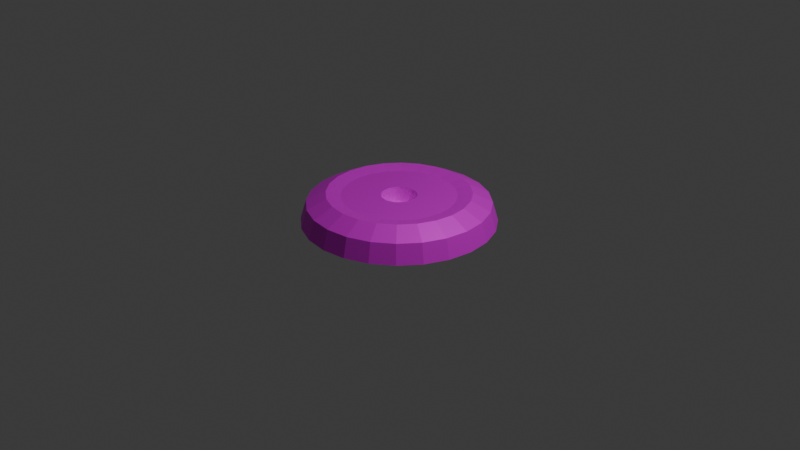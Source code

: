 # Source: gun-platform.blend  (saved by Blender 4.0.36; exported with 4.5.12 LTS)
import bpy
from mathutils import Matrix  # noqa: F401  (used for matrix-valued properties, if any)

bpy.ops.wm.read_factory_settings(use_empty=True)
scene = bpy.context.scene
scene.name = 'Scene'

# ---- collections
col_collection = bpy.data.collections.new('Collection'); scene.collection.children.link(col_collection)

# ---- images (referenced by path relative to the original .blend; pixels are not part of the script)
import os
ASSET_DIR = os.environ.get("B2B_ASSET_DIR", "")  # directory of the original .blend (textures are referenced by path, not embedded)
HERE = os.path.dirname(os.path.abspath(__file__))  # packed textures are extracted next to this script under _unpacked/

def load_image(name, relpath, width, height, colorspace="sRGB"):
    """Load a texture the original file referenced (path relative to the .blend, or extracted next to this script)."""
    p = next((c for c in (os.path.join(HERE, relpath), os.path.join(ASSET_DIR, relpath)) if relpath and os.path.exists(c)), "")
    if p:
        img = bpy.data.images.load(p, check_existing=True)
        img.name = name
    else:  # same state as the original file: an image datablock whose file is absent (Cycles renders it pink)
        img = bpy.data.images.new(name, width, height)
        img.source = "FILE"
        img.filepath = "//" + (relpath or name)
    img.colorspace_settings.name = colorspace
    return img
img_gunplatform_texture = load_image('gunPlatform_texture', 'gunPlatform_texture.png', 1024, 1024, 'sRGB')

# ---- materials (node trees are filled in below, after node groups)
mat_gunplatform_material = bpy.data.materials.new('gunPlatform_material')
mat_gunplatform_material.use_transparent_shadow = False
mat_gunplatform_material.metallic = 0.4014

# ---- material node trees
mat_gunplatform_material.use_nodes = True; mat_gunplatform_material.node_tree.nodes.clear()
_N = mat_gunplatform_material.node_tree.nodes; _L = mat_gunplatform_material.node_tree.links
n0 = _N.new('ShaderNodeBsdfPrincipled'); n0.name = 'Principled BSDF'; n0.location = (10, 300)
n0.inputs[1].default_value = 0.3419
n0.inputs[3].default_value = 1.45
n1 = _N.new('ShaderNodeOutputMaterial'); n1.name = 'Material Output'; n1.location = (300, 300)
n2 = _N.new('ShaderNodeTexImage'); n2.name = 'Image Texture'; n2.location = (-280, 275)
n2.image = img_gunplatform_texture
_L.new(n0.outputs[0], n1.inputs[0])
_L.new(n2.outputs[0], n0.inputs[0])
n1.is_active_output = True

# ---- world
world_world = bpy.data.worlds.new('World'); scene.world = world_world
world_world.use_nodes = True; world_world.node_tree.nodes.clear()
_N = world_world.node_tree.nodes; _L = world_world.node_tree.links
n0 = _N.new('ShaderNodeOutputWorld'); n0.name = 'World Output'; n0.location = (300, 300)
n1 = _N.new('ShaderNodeBackground'); n1.name = 'Background'; n1.location = (10, 300)
n1.inputs[0].default_value = (0.05088, 0.05088, 0.05088, 1.0)
_L.new(n1.outputs[0], n0.inputs[0])
n0.is_active_output = True
world_world.color = (0.05088, 0.05088, 0.05088)
world_world.use_sun_shadow = False
world_world.sun_shadow_jitter_overblur = 0.0

# ---- cameras
cam_camera = bpy.data.cameras.new('Camera')
cam_camera.clip_end = 100.0
cam_camera.ortho_scale = 7.314

# ---- lights
light_light = bpy.data.lights.new('Light', 'POINT')
light_light.transmission_factor = 0.0
light_light.use_soft_falloff = False
light_light.energy = 1000.0
light_light.shadow_soft_size = 0.1
light_light.shadow_maximum_resolution = 0.006
light_light.use_absolute_resolution = True

# ---- meshes
me_cylinder_001 = bpy.data.meshes.new('Cylinder.001')
me_cylinder_001.from_pydata([(4.967e-09, 1.0, -1.192e-08), (-1.205e-07, 0.1437, 0.1283), (0.2588, 0.9659, -1.192e-08), (0.0372, 0.1388, 0.1283), (0.5, 0.866, -1.192e-08), (0.07186, 0.1245, 0.1283), (0.7071, 0.7071, -1.192e-08), (0.1016, 0.1016, 0.1283), (0.866, 0.5, -1.192e-08), (0.1245, 0.07186, 0.1283), (0.9659, 0.2588, -1.192e-08), (0.1388, 0.0372, 0.1283), (1.0, 1.738e-08, -1.192e-08), (0.1437, -8.064e-08, 0.1283), (0.9659, -0.2588, -1.192e-08), (0.1388, -0.0372, 0.1283), (0.866, -0.5, -1.192e-08), (0.1245, -0.07186, 0.1283), (0.7071, -0.7071, -1.192e-08), (0.1016, -0.1016, 0.1283), (0.5, -0.866, -1.192e-08), (0.07186, -0.1245, 0.1283), (0.2588, -0.9659, -1.192e-08), (0.0372, -0.1388, 0.1283), (4.967e-09, -1.0, -1.192e-08), (-2.442e-08, -0.1437, 0.1283), (-0.2588, -0.9659, -1.192e-08), (-0.0372, -0.1388, 0.1283), (-0.5, -0.866, -1.192e-08), (-0.07186, -0.1245, 0.1283), (-0.7071, -0.7071, -1.192e-08), (-0.1016, -0.1016, 0.1283), (-0.866, -0.5, -1.192e-08), (-0.1245, -0.07186, 0.1283), (-0.9659, -0.2588, -1.192e-08), (-0.1388, -0.0372, 0.1283), (-1.0, 1.738e-08, -1.192e-08), (-0.1437, -6.557e-08, 0.1283), (-0.9659, 0.2588, -1.192e-08), (-0.1388, 0.0372, 0.1283), (-0.866, 0.5, -1.192e-08), (-0.1245, 0.07186, 0.1283), (-0.7071, 0.7071, -1.192e-08), (-0.1016, 0.1016, 0.1283), (-0.5, 0.866, -1.192e-08), (-0.07186, 0.1245, 0.1283), (-0.2588, 0.9659, -1.192e-08), (-0.0372, 0.1388, 0.1283), (0.2435, 0.9087, 0.2), (0.4704, 0.8147, 0.2), (0.6652, 0.6652, 0.2), (0.8147, 0.4704, 0.2), (0.9087, 0.2435, 0.2), (-0.4704, -0.8147, 0.2), (-0.6652, -0.6652, 0.2), (-0.8147, 0.4704, 0.2), (0.9407, 1.635e-08, 0.2), (0.8147, -0.4704, 0.2), (0.6652, -0.6652, 0.2), (0.4704, -0.8147, 0.2), (4.673e-09, -0.9407, 0.2), (-0.8147, -0.4704, 0.2), (-0.9087, -0.2435, 0.2), (-0.9407, 1.635e-08, 0.2), (-0.2435, 0.9087, 0.2), (4.673e-09, 0.9407, 0.2), (0.9087, -0.2435, 0.2), (0.2435, -0.9087, 0.2), (-0.2435, -0.9087, 0.2), (-0.9087, 0.2435, 0.2), (-0.6652, 0.6652, 0.2), (-0.4704, 0.8147, 0.2), (0.1913, 0.7138, 0.3), (2.636e-08, 0.739, 0.3), (0.3695, 0.64, 0.3), (0.5225, 0.5225, 0.3), (0.64, 0.3695, 0.3), (0.7138, 0.1913, 0.3), (0.739, 1.787e-08, 0.3), (0.7138, -0.1913, 0.3), (0.64, -0.3695, 0.3), (0.5225, -0.5225, 0.3), (0.3695, -0.64, 0.3), (0.1913, -0.7138, 0.3), (2.636e-08, -0.739, 0.3), (-0.1913, -0.7138, 0.3), (-0.3695, -0.64, 0.3), (-0.5225, -0.5225, 0.3), (-0.64, -0.3695, 0.3), (-0.7138, -0.1913, 0.3), (-0.739, 1.787e-08, 0.3), (-0.7138, 0.1913, 0.3), (-0.64, 0.3695, 0.3), (-0.5225, 0.5225, 0.3), (-0.3695, 0.64, 0.3), (-0.1913, 0.7138, 0.3), (0.1521, 0.5677, 0.27), (-5.137e-08, 0.5877, 0.27), (0.2938, 0.509, 0.27), (0.4156, 0.4156, 0.27), (0.509, 0.2938, 0.27), (0.5677, 0.1521, 0.27), (0.5877, -3.732e-09, 0.27), (0.5677, -0.1521, 0.27), (0.509, -0.2938, 0.27), (0.4156, -0.4156, 0.27), (0.2938, -0.509, 0.27), (0.1521, -0.5677, 0.27), (-4.752e-09, -0.5877, 0.27), (-0.1521, -0.5677, 0.27), (-0.2938, -0.509, 0.27), (-0.4156, -0.4156, 0.27), (-0.509, -0.2938, 0.27), (-0.5677, -0.1521, 0.27), (-0.5877, -3.732e-09, 0.27), (-0.5677, 0.1521, 0.27), (-0.509, 0.2938, 0.27), (-0.4156, 0.4156, 0.27), (-0.2938, 0.509, 0.27), (-0.1521, 0.5677, 0.27), (0.04769, 0.178, 0.27), (-1.302e-07, 0.1842, 0.27), (0.09212, 0.1596, 0.27), (0.1303, 0.1303, 0.27), (0.1596, 0.09212, 0.27), (0.178, 0.04769, 0.27), (0.1842, -7.65e-08, 0.27), (0.178, -0.04769, 0.27), (0.1596, -0.09212, 0.27), (0.1303, -0.1303, 0.27), (0.09212, -0.1596, 0.27), (0.04769, -0.178, 0.27), (-1.991e-08, -0.1842, 0.27), (-0.04769, -0.178, 0.27), (-0.09212, -0.1596, 0.27), (-0.1303, -0.1303, 0.27), (-0.1596, -0.09212, 0.27), (-0.178, -0.04769, 0.27), (-0.1842, -7.65e-08, 0.27), (-0.178, 0.04769, 0.27), (-0.1596, 0.09212, 0.27), (-0.1303, 0.1303, 0.27), (-0.09212, 0.1596, 0.27), (-0.04769, 0.178, 0.27)], [], [(0, 65, 48, 2), (2, 48, 49, 4), (4, 49, 50, 6), (6, 50, 51, 8), (8, 51, 52, 10), (10, 52, 56, 12), (12, 56, 66, 14), (14, 66, 57, 16), (16, 57, 58, 18), (18, 58, 59, 20), (20, 59, 67, 22), (22, 67, 60, 24), (24, 60, 68, 26), (26, 68, 53, 28), (28, 53, 54, 30), (30, 54, 61, 32), (32, 61, 62, 34), (34, 62, 63, 36), (36, 63, 69, 38), (38, 69, 55, 40), (40, 55, 70, 42), (42, 70, 71, 44), (3, 1, 47, 45, 43, 41, 39, 37, 35, 33, 31, 29, 27, 25, 23, 21, 19, 17, 15, 13, 11, 9, 7, 5), (44, 71, 64, 46), (46, 64, 65, 0), (0, 2, 4, 6, 8, 10, 12, 14, 16, 18, 20, 22, 24, 26, 28, 30, 32, 34, 36, 38, 40, 42, 44, 46), (73, 72, 48, 65), (72, 74, 49, 48), (74, 75, 50, 49), (75, 76, 51, 50), (76, 77, 52, 51), (77, 78, 56, 52), (78, 79, 66, 56), (79, 80, 57, 66), (80, 81, 58, 57), (81, 82, 59, 58), (82, 83, 67, 59), (83, 84, 60, 67), (84, 85, 68, 60), (85, 86, 53, 68), (86, 87, 54, 53), (87, 88, 61, 54), (88, 89, 62, 61), (89, 90, 63, 62), (90, 91, 69, 63), (91, 92, 55, 69), (92, 93, 70, 55), (93, 94, 71, 70), (94, 95, 64, 71), (95, 73, 65, 64), (97, 96, 72, 73), (96, 98, 74, 72), (98, 99, 75, 74), (99, 100, 76, 75), (100, 101, 77, 76), (101, 102, 78, 77), (102, 103, 79, 78), (103, 104, 80, 79), (104, 105, 81, 80), (105, 106, 82, 81), (106, 107, 83, 82), (107, 108, 84, 83), (108, 109, 85, 84), (109, 110, 86, 85), (110, 111, 87, 86), (111, 112, 88, 87), (112, 113, 89, 88), (113, 114, 90, 89), (114, 115, 91, 90), (115, 116, 92, 91), (116, 117, 93, 92), (117, 118, 94, 93), (118, 119, 95, 94), (119, 97, 73, 95), (121, 120, 96, 97), (120, 122, 98, 96), (122, 123, 99, 98), (123, 124, 100, 99), (124, 125, 101, 100), (125, 126, 102, 101), (126, 127, 103, 102), (127, 128, 104, 103), (128, 129, 105, 104), (129, 130, 106, 105), (130, 131, 107, 106), (131, 132, 108, 107), (132, 133, 109, 108), (133, 134, 110, 109), (134, 135, 111, 110), (135, 136, 112, 111), (136, 137, 113, 112), (137, 138, 114, 113), (138, 139, 115, 114), (139, 140, 116, 115), (140, 141, 117, 116), (141, 142, 118, 117), (142, 143, 119, 118), (143, 121, 97, 119), (1, 3, 120, 121), (3, 5, 122, 120), (5, 7, 123, 122), (7, 9, 124, 123), (9, 11, 125, 124), (11, 13, 126, 125), (13, 15, 127, 126), (15, 17, 128, 127), (17, 19, 129, 128), (19, 21, 130, 129), (21, 23, 131, 130), (23, 25, 132, 131), (25, 27, 133, 132), (27, 29, 134, 133), (29, 31, 135, 134), (31, 33, 136, 135), (33, 35, 137, 136), (35, 37, 138, 137), (37, 39, 139, 138), (39, 41, 140, 139), (41, 43, 141, 140), (43, 45, 142, 141), (45, 47, 143, 142), (47, 1, 121, 143)])
_uv = me_cylinder_001.uv_layers.new(name='UVMap')
_uv.uv.foreach_set('vector', [0.2958, 0.6179, 0.2497, 0.635, 0.2276, 0.5815, 0.2723, 0.561, 0.2723, 0.561, 0.2233, 0.5656, 0.2157, 0.5082, 0.2642, 0.5, 0.2642, 0.5, 0.2157, 0.4918, 0.2233, 0.4344, 0.2723, 0.439, 0.2723, 0.439, 0.2276, 0.4185, 0.2497, 0.365, 0.2958, 0.3821, 0.2958, 0.3821, 0.2579, 0.3507, 0.2932, 0.3048, 0.3333, 0.3333, 0.3333, 0.3333, 0.3048, 0.2932, 0.3507, 0.2579, 0.3821, 0.2958, 0.3821, 0.2958, 0.365, 0.2497, 0.4185, 0.2276, 0.439, 0.2723, 0.439, 0.2723, 0.4344, 0.2233, 0.4918, 0.2157, 0.5, 0.2642, 0.5, 0.2642, 0.5082, 0.2157, 0.5656, 0.2233, 0.561, 0.2723, 0.561, 0.2723, 0.5815, 0.2276, 0.635, 0.2497, 0.6179, 0.2958, 0.6179, 0.2958, 0.6493, 0.2579, 0.6952, 0.2932, 0.6667, 0.3333, 0.6667, 0.3333, 0.7068, 0.3048, 0.7421, 0.3507, 0.7042, 0.3821, 0.7042, 0.3821, 0.7503, 0.365, 0.7724, 0.4185, 0.7277, 0.439, 0.7277, 0.439, 0.7767, 0.4344, 0.7843, 0.4918, 0.7358, 0.5, 0.7358, 0.5, 0.7843, 0.5082, 0.7767, 0.5656, 0.7277, 0.561, 0.7277, 0.561, 0.7724, 0.5815, 0.7503, 0.635, 0.7042, 0.6179, 0.7042, 0.6179, 0.7421, 0.6493, 0.7068, 0.6952, 0.6667, 0.6667, 0.6667, 0.6667, 0.6952, 0.7068, 0.6493, 0.7421, 0.6179, 0.7042, 0.6179, 0.7042, 0.635, 0.7503, 0.5815, 0.7724, 0.561, 0.7277, 0.561, 0.7277, 0.5656, 0.7767, 0.5082, 0.7843, 0.5, 0.7358, 0.5, 0.7358, 0.4918, 0.7843, 0.4344, 0.7767, 0.439, 0.7277, 0.439, 0.7277, 0.4185, 0.7724, 0.365, 0.7503, 0.3821, 0.7042, 0.9408, 0.1454, 0.9479, 0.1508, 0.9533, 0.1578, 0.9566, 0.166, 0.9578, 0.1747, 0.9566, 0.1835, 0.9533, 0.1917, 0.9479, 0.1987, 0.9408, 0.2041, 0.9327, 0.2075, 0.9239, 0.2086, 0.9151, 0.2075, 0.907, 0.2041, 0.8999, 0.1987, 0.8946, 0.1917, 0.8912, 0.1835, 0.89, 0.1747, 0.8912, 0.166, 0.8946, 0.1578, 0.8999, 0.1508, 0.907, 0.1454, 0.9151, 0.142, 0.9239, 0.1408, 0.9327, 0.142, 0.3821, 0.7042, 0.3507, 0.7421, 0.3048, 0.7068, 0.3333, 0.6667, 0.3333, 0.6667, 0.2932, 0.6952, 0.2579, 0.6493, 0.2958, 0.6179, 0.2958, 0.6179, 0.2723, 0.561, 0.2642, 0.5, 0.2723, 0.439, 0.2958, 0.3821, 0.3333, 0.3333, 0.3821, 0.2958, 0.439, 0.2723, 0.5, 0.2642, 0.561, 0.2723, 0.6179, 0.2958, 0.6667, 0.3333, 0.7042, 0.3821, 0.7277, 0.439, 0.7358, 0.5, 0.7277, 0.561, 0.7042, 0.6179, 0.6667, 0.6667, 0.6179, 0.7042, 0.561, 0.7277, 0.5, 0.7358, 0.439, 0.7277, 0.3821, 0.7042, 0.3333, 0.6667, 0.1986, 0.6494, 0.1812, 0.6074, 0.2276, 0.5815, 0.2497, 0.635, 0.1702, 0.5664, 0.1643, 0.5213, 0.2157, 0.5082, 0.2233, 0.5656, 0.1643, 0.4787, 0.1702, 0.4336, 0.2233, 0.4344, 0.2157, 0.4918, 0.1812, 0.3926, 0.1986, 0.3506, 0.2497, 0.365, 0.2276, 0.4185, 0.2199, 0.3137, 0.2476, 0.2776, 0.2932, 0.3048, 0.2579, 0.3507, 0.2776, 0.2476, 0.3137, 0.2199, 0.3507, 0.2579, 0.3048, 0.2932, 0.3506, 0.1986, 0.3926, 0.1812, 0.4185, 0.2276, 0.365, 0.2497, 0.4336, 0.1702, 0.4787, 0.1643, 0.4918, 0.2157, 0.4344, 0.2233, 0.5213, 0.1643, 0.5664, 0.1702, 0.5656, 0.2233, 0.5082, 0.2157, 0.6074, 0.1812, 0.6494, 0.1986, 0.635, 0.2497, 0.5815, 0.2276, 0.6863, 0.2199, 0.7224, 0.2476, 0.6952, 0.2932, 0.6493, 0.2579, 0.7524, 0.2776, 0.7801, 0.3137, 0.7421, 0.3507, 0.7068, 0.3048, 0.8014, 0.3506, 0.8188, 0.3926, 0.7724, 0.4185, 0.7503, 0.365, 0.8298, 0.4336, 0.8357, 0.4787, 0.7843, 0.4918, 0.7767, 0.4344, 0.8357, 0.5213, 0.8298, 0.5664, 0.7767, 0.5656, 0.7843, 0.5082, 0.8188, 0.6074, 0.8014, 0.6494, 0.7503, 0.635, 0.7724, 0.5815, 0.7801, 0.6863, 0.7524, 0.7224, 0.7068, 0.6952, 0.7421, 0.6493, 0.7224, 0.7524, 0.6863, 0.7801, 0.6493, 0.7421, 0.6952, 0.7068, 0.6494, 0.8014, 0.6074, 0.8188, 0.5815, 0.7724, 0.635, 0.7503, 0.5664, 0.8298, 0.5213, 0.8357, 0.5082, 0.7843, 0.5656, 0.7767, 0.4787, 0.8357, 0.4336, 0.8298, 0.4344, 0.7767, 0.4918, 0.7843, 0.3926, 0.8188, 0.3506, 0.8014, 0.365, 0.7503, 0.4185, 0.7724, 0.3137, 0.7801, 0.2776, 0.7524, 0.3048, 0.7068, 0.3507, 0.7421, 0.2476, 0.7224, 0.2199, 0.6863, 0.2579, 0.6493, 0.2932, 0.6952, 0.1635, 0.6589, 0.1497, 0.6255, 0.1812, 0.6074, 0.1986, 0.6494, 0.1338, 0.5664, 0.1291, 0.5306, 0.1643, 0.5213, 0.1702, 0.5664, 0.1291, 0.4694, 0.1338, 0.4336, 0.1702, 0.4336, 0.1643, 0.4787, 0.1497, 0.3745, 0.1635, 0.3411, 0.1986, 0.3506, 0.1812, 0.3926, 0.1941, 0.2881, 0.2161, 0.2594, 0.2476, 0.2776, 0.2199, 0.3137, 0.2594, 0.2161, 0.2881, 0.1941, 0.3137, 0.2199, 0.2776, 0.2476, 0.3411, 0.1635, 0.3745, 0.1497, 0.3926, 0.1812, 0.3506, 0.1986, 0.4336, 0.1338, 0.4694, 0.1291, 0.4787, 0.1643, 0.4336, 0.1702, 0.5306, 0.1291, 0.5664, 0.1338, 0.5664, 0.1702, 0.5213, 0.1643, 0.6255, 0.1497, 0.6589, 0.1635, 0.6494, 0.1986, 0.6074, 0.1812, 0.7119, 0.1941, 0.7406, 0.2161, 0.7224, 0.2476, 0.6863, 0.2199, 0.7839, 0.2594, 0.8059, 0.2881, 0.7801, 0.3137, 0.7524, 0.2776, 0.8365, 0.3411, 0.8503, 0.3745, 0.8188, 0.3926, 0.8014, 0.3506, 0.8662, 0.4336, 0.8709, 0.4694, 0.8357, 0.4787, 0.8298, 0.4336, 0.8709, 0.5306, 0.8662, 0.5664, 0.8298, 0.5664, 0.8357, 0.5213, 0.8503, 0.6255, 0.8365, 0.6589, 0.8014, 0.6494, 0.8188, 0.6074, 0.8059, 0.7119, 0.7839, 0.7406, 0.7524, 0.7224, 0.7801, 0.6863, 0.7406, 0.7839, 0.7119, 0.8059, 0.6863, 0.7801, 0.7224, 0.7524, 0.6589, 0.8365, 0.6255, 0.8503, 0.6074, 0.8188, 0.6494, 0.8014, 0.5664, 0.8662, 0.5306, 0.8709, 0.5213, 0.8357, 0.5664, 0.8298, 0.4694, 0.8709, 0.4336, 0.8662, 0.4336, 0.8298, 0.4787, 0.8357, 0.3745, 0.8503, 0.3411, 0.8365, 0.3506, 0.8014, 0.3926, 0.8188, 0.2881, 0.8059, 0.2594, 0.7839, 0.2776, 0.7524, 0.3137, 0.7801, 0.2161, 0.7406, 0.1941, 0.7119, 0.2199, 0.6863, 0.2476, 0.7224, 0.07164, 0.6836, 0.0673, 0.6731, 0.1497, 0.6255, 0.1635, 0.6589, 0.03873, 0.5664, 0.03725, 0.5552, 0.1291, 0.5306, 0.1338, 0.5664, 0.03725, 0.4448, 0.03873, 0.4336, 0.1338, 0.4336, 0.1291, 0.4694, 0.0673, 0.3269, 0.07164, 0.3164, 0.1635, 0.3411, 0.1497, 0.3745, 0.1268, 0.2208, 0.1337, 0.2118, 0.2161, 0.2594, 0.1941, 0.2881, 0.2118, 0.1337, 0.2208, 0.1268, 0.2881, 0.1941, 0.2594, 0.2161, 0.3164, 0.07164, 0.3269, 0.0673, 0.3745, 0.1497, 0.3411, 0.1635, 0.4336, 0.03873, 0.4448, 0.03725, 0.4694, 0.1291, 0.4336, 0.1338, 0.5552, 0.03725, 0.5664, 0.03873, 0.5664, 0.1338, 0.5306, 0.1291, 0.6731, 0.0673, 0.6836, 0.07164, 0.6589, 0.1635, 0.6255, 0.1497, 0.7792, 0.1268, 0.7882, 0.1337, 0.7406, 0.2161, 0.7119, 0.1941, 0.8663, 0.2118, 0.8732, 0.2208, 0.8059, 0.2881, 0.7839, 0.2594, 0.9284, 0.3164, 0.9327, 0.3269, 0.8503, 0.3745, 0.8365, 0.3411, 0.9613, 0.4336, 0.9628, 0.4448, 0.8709, 0.4694, 0.8662, 0.4336, 0.9628, 0.5552, 0.9613, 0.5664, 0.8662, 0.5664, 0.8709, 0.5306, 0.9327, 0.6731, 0.9284, 0.6836, 0.8365, 0.6589, 0.8503, 0.6255, 0.8732, 0.7792, 0.8663, 0.7882, 0.7839, 0.7406, 0.8059, 0.7119, 0.7882, 0.8663, 0.7792, 0.8732, 0.7119, 0.8059, 0.7406, 0.7839, 0.6836, 0.9284, 0.6731, 0.9327, 0.6255, 0.8503, 0.6589, 0.8365, 0.5664, 0.9613, 0.5552, 0.9628, 0.5306, 0.8709, 0.5664, 0.8662, 0.4448, 0.9628, 0.4336, 0.9613, 0.4336, 0.8662, 0.4694, 0.8709, 0.3269, 0.9327, 0.3164, 0.9284, 0.3411, 0.8365, 0.3745, 0.8503, 0.2208, 0.8732, 0.2118, 0.8663, 0.2594, 0.7839, 0.2881, 0.8059, 0.1337, 0.7882, 0.1268, 0.7792, 0.1941, 0.7119, 0.2161, 0.7406, 0.03908, 0.6957, 0.0357, 0.6875, 0.0673, 0.6731, 0.07164, 0.6836, 0.004137, 0.5697, 0.002982, 0.561, 0.03725, 0.5552, 0.03873, 0.5664, 0.002982, 0.439, 0.004137, 0.4303, 0.03873, 0.4336, 0.03725, 0.4448, 0.0357, 0.3125, 0.03908, 0.3043, 0.07164, 0.3164, 0.0673, 0.3269, 0.1001, 0.1987, 0.1054, 0.1917, 0.1337, 0.2118, 0.1268, 0.2208, 0.1917, 0.1054, 0.1987, 0.1001, 0.2208, 0.1268, 0.2118, 0.1337, 0.3043, 0.03908, 0.3125, 0.0357, 0.3269, 0.0673, 0.3164, 0.07164, 0.4303, 0.004137, 0.439, 0.002982, 0.4448, 0.03725, 0.4336, 0.03873, 0.561, 0.002982, 0.5697, 0.004137, 0.5664, 0.03873, 0.5552, 0.03725, 0.6875, 0.0357, 0.6957, 0.03908, 0.6836, 0.07164, 0.6731, 0.0673, 0.8013, 0.1001, 0.8083, 0.1054, 0.7882, 0.1337, 0.7792, 0.1268, 0.8946, 0.1917, 0.8999, 0.1987, 0.8732, 0.2208, 0.8663, 0.2118, 0.9609, 0.3043, 0.9643, 0.3125, 0.9327, 0.3269, 0.9284, 0.3164, 0.9959, 0.4303, 0.997, 0.439, 0.9628, 0.4448, 0.9613, 0.4336, 0.997, 0.561, 0.9959, 0.5697, 0.9613, 0.5664, 0.9628, 0.5552, 0.9643, 0.6875, 0.9609, 0.6957, 0.9284, 0.6836, 0.9327, 0.6731, 0.8999, 0.8013, 0.8946, 0.8083, 0.8663, 0.7882, 0.8732, 0.7792, 0.8083, 0.8946, 0.8013, 0.8999, 0.7792, 0.8732, 0.7882, 0.8663, 0.6957, 0.9609, 0.6875, 0.9643, 0.6731, 0.9327, 0.6836, 0.9284, 0.5697, 0.9959, 0.561, 0.997, 0.5552, 0.9628, 0.5664, 0.9613, 0.439, 0.997, 0.4303, 0.9959, 0.4336, 0.9613, 0.4448, 0.9628, 0.3125, 0.9643, 0.3043, 0.9609, 0.3164, 0.9284, 0.3269, 0.9327, 0.1987, 0.8999, 0.1917, 0.8946, 0.2118, 0.8663, 0.2208, 0.8732, 0.1054, 0.8083, 0.1001, 0.8013, 0.1268, 0.7792, 0.1337, 0.7882])
me_cylinder_001.materials.append(mat_gunplatform_material)
me_cylinder_001.update()

# ---- objects
ob_light = bpy.data.objects.new('Light', light_light)
ob_camera = bpy.data.objects.new('Camera', cam_camera)
ob_cylinder = bpy.data.objects.new('Cylinder', me_cylinder_001)

# ---- transforms, parenting, visibility, modifiers, constraints
ob_light.location = (4.076, 1.005, 5.904)
ob_light.rotation_euler = (0.6503, 0.05522, 1.866)
ob_light.lock_rotations_4d = False
ob_light.empty_display_type = 'ARROWS'
ob_light.color = (0.0, 0.0, 0.0, 0.0)
ob_light.lineart.crease_threshold = 0.0
ob_camera.location = (7.359, -6.926, 4.958)
ob_camera.rotation_euler = (1.109, 0.0, 0.8149)
ob_camera.lock_rotations_4d = False
ob_camera.empty_display_type = 'ARROWS'
ob_camera.color = (0.0, 0.0, 0.0, 0.0)
ob_camera.display_type = 'WIRE'
ob_camera.lineart.crease_threshold = 0.0
ob_cylinder.location = (-4.967e-09, -1.738e-08, 0.0)

# ---- collection membership
col_collection.objects.link(ob_light)
col_collection.objects.link(ob_camera)
col_collection.objects.link(ob_cylinder)

# ---- scene / render settings (as saved in the file)
scene.camera = ob_camera
scene.frame_start = 1; scene.frame_end = 250; scene.frame_set(1)
scene.render.engine = 'BLENDER_EEVEE_NEXT'
scene.cycles.sampling_pattern = 'TABULATED_SOBOL'
bpy.context.view_layer.update()
